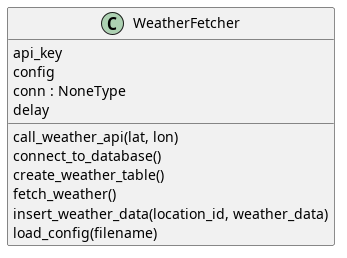

The diagram above was rendered by PlantUML. Its source (embedded in the PNG):
@startuml classes
set namespaceSeparator none
class "WeatherFetcher" as fetch_weather.WeatherFetcher {
  api_key
  config
  conn : NoneType
  delay
  call_weather_api(lat, lon)
  connect_to_database()
  create_weather_table()
  fetch_weather()
  insert_weather_data(location_id, weather_data)
  load_config(filename)
}
@enduml